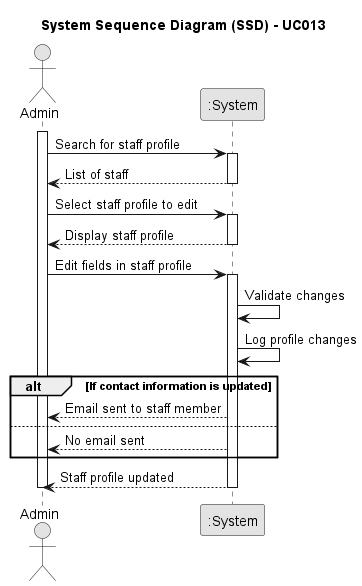

The diagram above was rendered by PlantUML. Its source (embedded in the PNG):
@startuml
skinparam monochrome true
skinparam packageStyle rectangle
skinparam shadowing false

title System Sequence Diagram (SSD) - UC013
actor Admin as Admin
participant ":System" as System

activate Admin

       Admin -> System: Search for staff profile

       activate System
         System --> Admin: List of staff
       deactivate System

       Admin -> System: Select staff profile to edit

       activate System
         System --> Admin: Display staff profile
       deactivate System

       Admin -> System: Edit fields in staff profile

       activate System
         System -> System: Validate changes
         System -> System: Log profile changes

         alt If contact information is updated
           System --> Admin: Email sent to staff member
         else
           System --> Admin: No email sent
         end

         System --> Admin: Staff profile updated
       deactivate System

deactivate Admin

@enduml